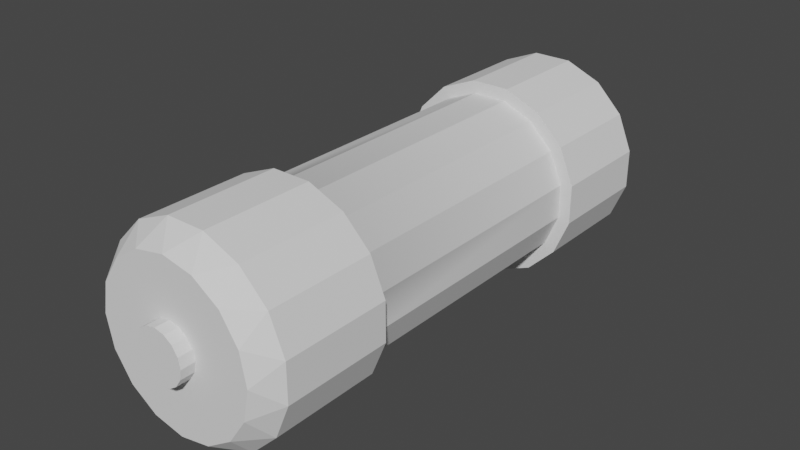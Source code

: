 # Source: battery.blend  (saved by Blender 2.82.7; exported with 4.5.12 LTS)
import bpy
from mathutils import Matrix  # noqa: F401  (used for matrix-valued properties, if any)

bpy.ops.wm.read_factory_settings(use_empty=True)
scene = bpy.context.scene
scene.name = 'Scene'

# ---- collections
col_collection = bpy.data.collections.new('Collection'); scene.collection.children.link(col_collection)

# ---- world
world_world = bpy.data.worlds.new('World'); scene.world = world_world
world_world.use_nodes = True; world_world.node_tree.nodes.clear()
_N = world_world.node_tree.nodes; _L = world_world.node_tree.links
n0 = _N.new('ShaderNodeOutputWorld'); n0.name = 'World Output'; n0.location = (300, 300)
n1 = _N.new('ShaderNodeBackground'); n1.name = 'Background'; n1.location = (10, 300)
n1.inputs[0].default_value = (0.05088, 0.05088, 0.05088, 1.0)
_L.new(n1.outputs[0], n0.inputs[0])
n0.is_active_output = True
world_world.color = (0.05088, 0.05088, 0.05088)
world_world.use_sun_shadow = False
world_world.sun_shadow_jitter_overblur = 0.0

# ---- meshes
me_001 = bpy.data.meshes.new('円柱.001')
me_001.from_pydata([(-7.078e-08, 0.8011, -1.0), (-0.1913, 0.9619, -0.9129), (0.1913, 0.9619, -0.9129), (-7.451e-08, 0.8011, 1.0), (0.1913, 0.9619, 0.9129), (-0.1913, 0.9619, 0.9129), (0.3066, 0.7401, -1.0), (0.1913, 0.9619, -0.9129), (0.5449, 0.8155, -0.9129), (0.3066, 0.7401, 1.0), (0.5449, 0.8155, 0.9129), (0.1913, 0.9619, 0.9129), (0.5665, 0.5665, -1.0), (0.5449, 0.8155, -0.9129), (0.8155, 0.5449, -0.9129), (0.5665, 0.5665, 1.0), (0.8155, 0.5449, 0.9129), (0.5449, 0.8155, 0.9129), (0.7401, 0.3066, -1.0), (0.8155, 0.5449, -0.9129), (0.9619, 0.1913, -0.9129), (0.7401, 0.3066, 1.0), (0.9619, 0.1913, 0.9129), (0.8155, 0.5449, 0.9129), (0.8011, -1.974e-07, -1.0), (0.9619, 0.1913, -0.9129), (0.9619, -0.1913, -0.9129), (0.8011, -1.974e-07, 1.0), (0.9619, -0.1913, 0.9129), (0.9619, 0.1913, 0.9129), (0.7401, -0.3066, -1.0), (0.9619, -0.1913, -0.9129), (0.8155, -0.5449, -0.9129), (0.7401, -0.3066, 1.0), (0.8155, -0.5449, 0.9129), (0.9619, -0.1913, 0.9129), (0.5665, -0.5665, -1.0), (0.8155, -0.5449, -0.9129), (0.5449, -0.8155, -0.9129), (0.5665, -0.5665, 1.0), (0.5449, -0.8155, 0.9129), (0.8155, -0.5449, 0.9129), (0.3066, -0.7401, -1.0), (0.5449, -0.8155, -0.9129), (0.1913, -0.9619, -0.9129), (0.3066, -0.7401, 1.0), (0.1913, -0.9619, 0.9129), (0.5449, -0.8155, 0.9129), (9.313e-08, -0.8011, -1.0), (0.1913, -0.9619, -0.9129), (-0.1913, -0.9619, -0.9129), (8.941e-08, -0.8011, 1.0), (-0.1913, -0.9619, 0.9129), (0.1913, -0.9619, 0.9129), (-0.3066, -0.7401, -1.0), (-0.1913, -0.9619, -0.9129), (-0.5449, -0.8155, -0.9129), (-0.3066, -0.7401, 1.0), (-0.5449, -0.8155, 0.9129), (-0.1913, -0.9619, 0.9129), (-0.5665, -0.5665, -1.0), (-0.5449, -0.8155, -0.9129), (-0.8155, -0.5449, -0.9129), (-0.5665, -0.5665, 1.0), (-0.8155, -0.5449, 0.9129), (-0.5449, -0.8155, 0.9129), (-0.7401, -0.3066, -1.0), (-0.8155, -0.5449, -0.9129), (-0.9619, -0.1913, -0.9129), (-0.7401, -0.3066, 1.0), (-0.9619, -0.1913, 0.9129), (-0.8155, -0.5449, 0.9129), (-0.8011, -1.49e-08, -1.0), (-0.9619, -0.1913, -0.9129), (-0.9619, 0.1913, -0.9129), (-0.8011, -1.49e-08, 1.0), (-0.9619, 0.1913, 0.9129), (-0.9619, -0.1913, 0.9129), (-0.7401, 0.3066, -1.0), (-0.9619, 0.1913, -0.9129), (-0.8155, 0.5449, -0.9129), (-0.7401, 0.3066, 1.0), (-0.8155, 0.5449, 0.9129), (-0.9619, 0.1913, 0.9129), (-0.5665, 0.5665, -1.0), (-0.8155, 0.5449, -0.9129), (-0.5449, 0.8155, -0.9129), (-0.5665, 0.5665, 1.0), (-0.5449, 0.8155, 0.9129), (-0.8155, 0.5449, 0.9129), (-0.3066, 0.7401, -1.0), (-0.5449, 0.8155, -0.9129), (-0.1913, 0.9619, -0.9129), (-0.3066, 0.7401, 1.0), (-0.1913, 0.9619, 0.9129), (-0.5449, 0.8155, 0.9129), (-0.1913, 0.9619, -0.5052), (-0.1913, 0.9619, 0.5052), (0.1913, 0.9619, 0.5052), (0.1913, 0.9619, -0.5052), (0.5449, 0.8155, 0.5052), (0.5449, 0.8155, -0.5052), (0.1913, 0.9619, -0.5052), (0.1913, 0.9619, 0.5052), (0.8155, 0.5449, 0.5052), (0.8155, 0.5449, -0.5052), (0.5449, 0.8155, -0.5052), (0.5449, 0.8155, 0.5052), (0.9619, 0.1913, 0.5052), (0.9619, 0.1913, -0.5052), (0.8155, 0.5449, -0.5052), (0.8155, 0.5449, 0.5052), (0.9619, -0.1913, 0.5052), (0.9619, -0.1913, -0.5052), (0.9619, 0.1913, -0.5052), (0.9619, 0.1913, 0.5052), (0.8155, -0.5449, 0.5052), (0.8155, -0.5449, -0.5052), (0.9619, -0.1913, -0.5052), (0.9619, -0.1913, 0.5052), (0.5449, -0.8155, 0.5052), (0.5449, -0.8155, -0.5052), (0.8155, -0.5449, -0.5052), (0.8155, -0.5449, 0.5052), (0.1913, -0.9619, 0.5052), (0.1913, -0.9619, -0.5052), (0.5449, -0.8155, -0.5052), (0.5449, -0.8155, 0.5052), (-0.1913, -0.9619, 0.5052), (-0.1913, -0.9619, -0.5052), (0.1913, -0.9619, -0.5052), (0.1913, -0.9619, 0.5052), (-0.5449, -0.8155, 0.5052), (-0.5449, -0.8155, -0.5052), (-0.1913, -0.9619, -0.5052), (-0.1913, -0.9619, 0.5052), (-0.8155, -0.5449, 0.5052), (-0.8155, -0.5449, -0.5052), (-0.5449, -0.8155, -0.5052), (-0.5449, -0.8155, 0.5052), (-0.9619, -0.1913, 0.5052), (-0.9619, -0.1913, -0.5052), (-0.8155, -0.5449, -0.5052), (-0.8155, -0.5449, 0.5052), (-0.9619, 0.1913, 0.5052), (-0.9619, 0.1913, -0.5052), (-0.9619, -0.1913, -0.5052), (-0.9619, -0.1913, 0.5052), (-0.8155, 0.5449, 0.5052), (-0.8155, 0.5449, -0.5052), (-0.9619, 0.1913, -0.5052), (-0.9619, 0.1913, 0.5052), (-0.5449, 0.8155, 0.5052), (-0.5449, 0.8155, -0.5052), (-0.8155, 0.5449, -0.5052), (-0.8155, 0.5449, 0.5052), (-0.1913, 0.9619, 0.5052), (-0.1913, 0.9619, -0.5052), (-0.5449, 0.8155, -0.5052), (-0.5449, 0.8155, 0.5052), (-0.08536, 0.7637, -0.5052), (-0.08536, 0.7637, 0.5052), (0.1474, 0.7415, 0.5052), (0.1474, 0.7415, -0.5052), (0.4201, 0.6285, 0.5052), (0.4201, 0.6285, -0.5052), (0.6364, 0.409, 0.5052), (0.6364, 0.409, -0.5052), (0.7415, 0.1471, 0.5052), (0.7415, 0.1471, -0.5052), (0.7417, -0.146, 0.5052), (0.7417, -0.146, -0.5052), (0.632, -0.415, 0.5052), (0.632, -0.415, -0.5052), (0.4103, -0.6354, 0.5052), (0.4103, -0.6354, -0.5052), (0.1425, -0.7425, 0.5052), (0.1425, -0.7425, -0.5052), (-0.1308, -0.7454, 0.5052), (-0.1308, -0.7454, -0.5052), (-0.4171, -0.6305, 0.5052), (-0.4171, -0.6305, -0.5052), (-0.6232, -0.4285, 0.5052), (-0.6232, -0.4285, -0.5052), (-0.7409, -0.1501, 0.5052), (-0.7409, -0.1501, -0.5052), (-0.7418, 0.1458, 0.5052), (-0.7418, 0.1458, -0.5052), (-0.6236, 0.4278, 0.5052), (-0.6236, 0.4278, -0.5052), (-0.4121, 0.6341, 0.5052), (-0.4121, 0.6341, -0.5052)], [], [(156, 94, 5, 97), (104, 16, 23, 111), (108, 22, 29, 115), (112, 28, 35, 119), (116, 34, 41, 123), (120, 40, 47, 127), (124, 46, 53, 131), (128, 52, 59, 135), (132, 58, 65, 139), (136, 64, 71, 143), (140, 70, 77, 147), (144, 76, 83, 151), (148, 82, 89, 155), (152, 88, 95, 159), (100, 10, 17, 107), (9, 3, 93, 87, 81, 75, 69, 63, 57, 51, 45, 39, 33, 27, 21, 15), (98, 4, 11, 103), (0, 1, 2), (3, 4, 5), (6, 7, 8), (9, 10, 11), (12, 13, 14), (15, 16, 17), (18, 19, 20), (21, 22, 23), (24, 25, 26), (27, 28, 29), (30, 31, 32), (33, 34, 35), (36, 37, 38), (39, 40, 41), (42, 43, 44), (45, 46, 47), (48, 49, 50), (51, 52, 53), (54, 55, 56), (57, 58, 59), (60, 61, 62), (63, 64, 65), (66, 67, 68), (69, 70, 71), (72, 73, 74), (75, 76, 77), (78, 79, 80), (81, 82, 83), (84, 85, 86), (87, 88, 89), (90, 91, 92), (93, 94, 95), (2, 7, 6, 0), (11, 4, 3, 9), (97, 5, 4, 98), (101, 8, 7, 102), (8, 13, 12, 6), (17, 10, 9, 15), (105, 14, 13, 106), (14, 19, 18, 12), (23, 16, 15, 21), (109, 20, 19, 110), (20, 25, 24, 18), (29, 22, 21, 27), (113, 26, 25, 114), (26, 31, 30, 24), (35, 28, 27, 33), (117, 32, 31, 118), (32, 37, 36, 30), (41, 34, 33, 39), (121, 38, 37, 122), (38, 43, 42, 36), (47, 40, 39, 45), (125, 44, 43, 126), (44, 49, 48, 42), (53, 46, 45, 51), (129, 50, 49, 130), (50, 55, 54, 48), (59, 52, 51, 57), (133, 56, 55, 134), (56, 61, 60, 54), (65, 58, 57, 63), (137, 62, 61, 138), (62, 67, 66, 60), (71, 64, 63, 69), (141, 68, 67, 142), (68, 73, 72, 66), (77, 70, 69, 75), (145, 74, 73, 146), (74, 79, 78, 72), (83, 76, 75, 81), (149, 80, 79, 150), (80, 85, 84, 78), (89, 82, 81, 87), (153, 86, 85, 154), (86, 91, 90, 84), (95, 88, 87, 93), (157, 92, 91, 158), (92, 1, 0, 90), (5, 94, 93, 3), (0, 6, 12, 18, 24, 30, 36, 42, 48, 54, 60, 66, 72, 78, 84, 90), (94, 156, 159, 95), (88, 152, 155, 89), (139, 136, 182, 180), (82, 148, 151, 83), (158, 153, 191), (76, 144, 147, 77), (96, 157, 160), (70, 140, 143, 71), (141, 142, 183, 185), (64, 136, 139, 65), (58, 132, 135, 59), (52, 128, 131, 53), (143, 140, 184, 182), (46, 124, 127, 47), (106, 101, 165), (40, 120, 123, 41), (110, 105, 167), (34, 116, 119, 35), (145, 146, 185, 187), (28, 112, 115, 29), (22, 108, 111, 23), (16, 104, 107, 17), (147, 144, 186, 184), (10, 100, 103, 11), (102, 99, 163), (1, 96, 99, 2), (114, 109, 169), (2, 99, 102, 7), (149, 150, 187, 189), (8, 101, 106, 13), (97, 98, 162, 161), (86, 153, 158, 91), (112, 119, 170), (80, 149, 154, 85), (151, 148, 188, 186), (74, 145, 150, 79), (99, 96, 160, 163), (68, 141, 146, 73), (118, 113, 171), (62, 137, 142, 67), (153, 154, 189, 191), (56, 133, 138, 61), (101, 102, 163, 165), (50, 129, 134, 55), (116, 123, 172), (44, 125, 130, 49), (155, 152, 190, 188), (38, 121, 126, 43), (103, 100, 164, 162), (32, 117, 122, 37), (122, 117, 173), (26, 113, 118, 31), (157, 158, 191, 160), (20, 109, 114, 25), (105, 106, 165, 167), (14, 105, 110, 19), (120, 127, 174), (92, 157, 96, 1), (159, 156, 161, 190), (152, 159, 190), (137, 138, 181, 183), (154, 149, 189), (135, 132, 180, 178), (148, 155, 188), (133, 134, 179, 181), (150, 145, 187), (131, 128, 178, 176), (144, 151, 186), (129, 130, 177, 179), (146, 141, 185), (127, 124, 176, 174), (140, 147, 184), (125, 126, 175, 177), (142, 137, 183), (123, 120, 174, 172), (136, 143, 182), (121, 122, 173, 175), (138, 133, 181), (119, 116, 172, 170), (132, 139, 180), (117, 118, 171, 173), (134, 129, 179), (115, 112, 170, 168), (128, 135, 178), (113, 114, 169, 171), (130, 125, 177), (111, 108, 168, 166), (124, 131, 176), (109, 110, 167, 169), (126, 121, 175), (107, 104, 166, 164)])
_uv = me_001.uv_layers.new(name='UVマップ')
_uv.uv.foreach_set('vector', [0.03125, 0.8171, 0.03125, 0.9512, 0.03125, 0.9512, 0.03125, 0.8171, 0.8438, 0.8171, 0.8438, 0.9512, 0.8437, 0.9512, 0.8437, 0.8171, 0.7812, 0.8171, 0.7813, 0.9512, 0.7812, 0.9512, 0.7812, 0.8171, 0.7188, 0.8171, 0.7188, 0.9512, 0.7187, 0.9512, 0.7187, 0.8171, 0.6562, 0.8171, 0.6562, 0.9512, 0.6562, 0.9512, 0.6562, 0.8171, 0.5938, 0.8171, 0.5938, 0.9512, 0.5938, 0.9512, 0.5938, 0.8171, 0.5312, 0.8171, 0.5313, 0.9512, 0.5312, 0.9512, 0.5312, 0.8171, 0.4688, 0.8171, 0.4688, 0.9512, 0.4687, 0.9512, 0.4688, 0.8171, 0.4062, 0.8171, 0.4063, 0.9512, 0.4062, 0.9512, 0.4062, 0.8171, 0.3438, 0.8171, 0.3438, 0.9512, 0.3437, 0.9512, 0.3437, 0.8171, 0.2813, 0.8171, 0.2813, 0.9512, 0.2812, 0.9512, 0.2812, 0.8171, 0.2188, 0.8171, 0.2188, 0.9512, 0.2187, 0.9512, 0.2187, 0.8171, 0.1563, 0.8171, 0.1563, 0.9512, 0.1562, 0.9512, 0.1562, 0.8171, 0.09375, 0.8171, 0.09375, 0.9512, 0.09375, 0.9512, 0.09375, 0.8171, 0.9062, 0.8171, 0.9063, 0.9512, 0.9062, 0.9512, 0.9062, 0.8171, 0.3236, 0.4276, 0.25, 0.4423, 0.1764, 0.4276, 0.1141, 0.3859, 0.07237, 0.3236, 0.05774, 0.25, 0.07237, 0.1764, 0.1141, 0.1141, 0.1764, 0.07237, 0.25, 0.05774, 0.3236, 0.07237, 0.3859, 0.1141, 0.4276, 0.1764, 0.4423, 0.25, 0.4276, 0.3236, 0.3859, 0.3859, 0.9688, 0.8171, 0.9688, 0.9512, 0.9687, 0.9512, 0.9688, 0.8171, 0.75, 0.4423, 0.7041, 0.4809, 0.7959, 0.4809, 0.25, 0.4423, 0.2959, 0.4809, 0.2041, 0.4809, 0.8236, 0.4276, 0.7959, 0.4809, 0.8808, 0.4457, 0.3236, 0.4276, 0.3808, 0.4457, 0.2959, 0.4809, 0.8859, 0.3859, 0.8808, 0.4457, 0.9457, 0.3808, 0.3859, 0.3859, 0.4457, 0.3808, 0.3808, 0.4457, 0.9276, 0.3236, 0.9457, 0.3808, 0.9809, 0.2959, 0.4276, 0.3236, 0.4809, 0.2959, 0.4457, 0.3808, 0.9423, 0.25, 0.9809, 0.2959, 0.9809, 0.2041, 0.4423, 0.25, 0.4809, 0.2041, 0.4809, 0.2959, 0.9276, 0.1764, 0.9809, 0.2041, 0.9457, 0.1192, 0.4276, 0.1764, 0.4457, 0.1192, 0.4809, 0.2041, 0.8859, 0.1141, 0.9457, 0.1192, 0.8808, 0.05428, 0.3859, 0.1141, 0.3808, 0.05428, 0.4457, 0.1192, 0.8236, 0.07237, 0.8808, 0.05428, 0.7959, 0.01913, 0.3236, 0.07237, 0.2959, 0.01913, 0.3808, 0.05428, 0.75, 0.05774, 0.7959, 0.01913, 0.7041, 0.01913, 0.25, 0.05774, 0.2041, 0.01913, 0.2959, 0.01913, 0.6764, 0.07237, 0.7041, 0.01913, 0.6192, 0.05428, 0.1764, 0.07237, 0.1192, 0.05428, 0.2041, 0.01913, 0.6141, 0.1141, 0.6192, 0.05428, 0.5543, 0.1192, 0.1141, 0.1141, 0.05428, 0.1192, 0.1192, 0.05428, 0.5724, 0.1764, 0.5543, 0.1192, 0.5191, 0.2041, 0.07237, 0.1764, 0.01913, 0.2041, 0.05428, 0.1192, 0.5577, 0.25, 0.5191, 0.2041, 0.5191, 0.2959, 0.05774, 0.25, 0.01913, 0.2959, 0.01913, 0.2041, 0.5724, 0.3236, 0.5191, 0.2959, 0.5543, 0.3808, 0.07237, 0.3236, 0.05428, 0.3808, 0.01913, 0.2959, 0.6141, 0.3859, 0.5543, 0.3808, 0.6192, 0.4457, 0.1141, 0.3859, 0.1192, 0.4457, 0.05428, 0.3808, 0.6764, 0.4276, 0.6192, 0.4457, 0.7041, 0.4809, 0.1764, 0.4276, 0.2041, 0.4809, 0.1192, 0.4457, 0.9688, 0.5488, 0.9688, 0.5488, 0.9437, 0.5, 0.9938, 0.5, 0.9687, 0.9512, 0.9688, 0.9512, 0.9938, 1.0, 0.9437, 1.0, 0.03125, 0.8171, 0.03125, 0.9512, 0.0, 0.9512, 0.0, 0.8171, 0.9062, 0.6829, 0.9062, 0.5488, 0.9688, 0.5488, 0.9687, 0.6829, 0.9062, 0.5488, 0.9062, 0.5488, 0.8812, 0.5, 0.9313, 0.5, 0.9062, 0.9512, 0.9063, 0.9512, 0.9313, 1.0, 0.8812, 1.0, 0.8438, 0.6829, 0.8438, 0.5488, 0.9062, 0.5488, 0.9062, 0.6829, 0.8438, 0.5488, 0.8437, 0.5488, 0.8187, 0.5, 0.8688, 0.5, 0.8437, 0.9512, 0.8438, 0.9512, 0.8688, 1.0, 0.8187, 1.0, 0.7812, 0.6829, 0.7813, 0.5488, 0.8437, 0.5488, 0.8437, 0.6829, 0.7813, 0.5488, 0.7812, 0.5488, 0.7562, 0.5, 0.8063, 0.5, 0.7812, 0.9512, 0.7813, 0.9512, 0.8063, 1.0, 0.7562, 1.0, 0.7188, 0.6829, 0.7188, 0.5488, 0.7812, 0.5488, 0.7812, 0.6829, 0.7188, 0.5488, 0.7187, 0.5488, 0.6937, 0.5, 0.7438, 0.5, 0.7187, 0.9512, 0.7188, 0.9512, 0.7438, 1.0, 0.6937, 1.0, 0.6562, 0.6829, 0.6563, 0.5488, 0.7187, 0.5488, 0.7187, 0.6829, 0.6563, 0.5488, 0.6562, 0.5488, 0.6312, 0.5, 0.6813, 0.5, 0.6562, 0.9512, 0.6562, 0.9512, 0.6813, 1.0, 0.6312, 1.0, 0.5938, 0.6829, 0.5938, 0.5488, 0.6562, 0.5488, 0.6562, 0.6829, 0.5938, 0.5488, 0.5938, 0.5488, 0.5687, 0.5, 0.6188, 0.5, 0.5938, 0.9512, 0.5938, 0.9512, 0.6188, 1.0, 0.5687, 1.0, 0.5312, 0.6829, 0.5312, 0.5488, 0.5938, 0.5488, 0.5938, 0.6829, 0.5312, 0.5488, 0.5312, 0.5488, 0.5062, 0.5, 0.5563, 0.5, 0.5312, 0.9512, 0.5313, 0.9512, 0.5563, 1.0, 0.5062, 1.0, 0.4688, 0.6829, 0.4688, 0.5488, 0.5312, 0.5488, 0.5312, 0.6829, 0.4688, 0.5488, 0.4687, 0.5488, 0.4437, 0.5, 0.4938, 0.5, 0.4687, 0.9512, 0.4688, 0.9512, 0.4938, 1.0, 0.4437, 1.0, 0.4062, 0.6829, 0.4063, 0.5488, 0.4687, 0.5488, 0.4687, 0.6829, 0.4063, 0.5488, 0.4062, 0.5488, 0.3812, 0.5, 0.4313, 0.5, 0.4062, 0.9512, 0.4063, 0.9512, 0.4313, 1.0, 0.3812, 1.0, 0.3438, 0.6829, 0.3438, 0.5488, 0.4062, 0.5488, 0.4062, 0.6829, 0.3438, 0.5488, 0.3437, 0.5488, 0.3187, 0.5, 0.3688, 0.5, 0.3437, 0.9512, 0.3438, 0.9512, 0.3688, 1.0, 0.3187, 1.0, 0.2813, 0.6829, 0.2813, 0.5488, 0.3437, 0.5488, 0.3437, 0.6829, 0.2813, 0.5488, 0.2812, 0.5488, 0.2562, 0.5, 0.3063, 0.5, 0.2812, 0.9512, 0.2813, 0.9512, 0.3063, 1.0, 0.2562, 1.0, 0.2188, 0.6829, 0.2188, 0.5488, 0.2812, 0.5488, 0.2812, 0.6829, 0.2188, 0.5488, 0.2187, 0.5488, 0.1937, 0.5, 0.2438, 0.5, 0.2187, 0.9512, 0.2188, 0.9512, 0.2438, 1.0, 0.1937, 1.0, 0.1563, 0.6829, 0.1563, 0.5488, 0.2187, 0.5488, 0.2187, 0.6829, 0.1563, 0.5488, 0.1562, 0.5488, 0.1312, 0.5, 0.1813, 0.5, 0.1562, 0.9512, 0.1563, 0.9512, 0.1813, 1.0, 0.1312, 1.0, 0.09375, 0.6829, 0.09375, 0.5488, 0.1562, 0.5488, 0.1562, 0.6829, 0.09375, 0.5488, 0.09375, 0.5488, 0.06872, 0.5, 0.1188, 0.5, 0.09375, 0.9512, 0.09375, 0.9512, 0.1188, 1.0, 0.06872, 1.0, 0.03125, 0.6829, 0.03125, 0.5488, 0.09375, 0.5488, 0.09375, 0.6829, 0.03125, 0.5488, 0.03125, 0.5488, 0.006216, 0.5, 0.05628, 0.5, 0.03125, 0.9512, 0.03125, 0.9512, 0.05628, 1.0, 0.006216, 1.0, 0.75, 0.4423, 0.8236, 0.4276, 0.8859, 0.3859, 0.9276, 0.3236, 0.9423, 0.25, 0.9276, 0.1764, 0.8859, 0.1141, 0.8236, 0.07237, 0.75, 0.05774, 0.6764, 0.07237, 0.6141, 0.1141, 0.5724, 0.1764, 0.5577, 0.25, 0.5724, 0.3236, 0.6141, 0.3859, 0.6764, 0.4276, 0.03125, 0.9512, 0.03125, 0.8171, 0.09375, 0.8171, 0.09375, 0.9512, 0.09375, 0.9512, 0.09375, 0.8171, 0.1562, 0.8171, 0.1562, 0.9512, 0.4062, 0.8171, 0.3438, 0.8171, 0.3438, 0.8171, 0.4062, 0.8171, 0.1563, 0.9512, 0.1563, 0.8171, 0.2187, 0.8171, 0.2187, 0.9512, 0.09375, 0.6829, 0.09375, 0.6829, 0.09375, 0.6829, 0.2188, 0.9512, 0.2188, 0.8171, 0.2812, 0.8171, 0.2812, 0.9512, 0.03125, 0.6829, 0.03125, 0.6829, 0.03125, 0.6829, 0.2813, 0.9512, 0.2813, 0.8171, 0.3437, 0.8171, 0.3437, 0.9512, 0.2813, 0.6829, 0.3437, 0.6829, 0.3437, 0.6829, 0.2813, 0.6829, 0.3438, 0.9512, 0.3438, 0.8171, 0.4062, 0.8171, 0.4062, 0.9512, 0.4063, 0.9512, 0.4062, 0.8171, 0.4688, 0.8171, 0.4687, 0.9512, 0.4688, 0.9512, 0.4688, 0.8171, 0.5312, 0.8171, 0.5312, 0.9512, 0.3437, 0.8171, 0.2813, 0.8171, 0.2813, 0.8171, 0.3437, 0.8171, 0.5313, 0.9512, 0.5312, 0.8171, 0.5938, 0.8171, 0.5938, 0.9512, 0.9062, 0.6829, 0.9062, 0.6829, 0.9062, 0.6829, 0.5938, 0.9512, 0.5938, 0.8171, 0.6562, 0.8171, 0.6562, 0.9512, 0.8437, 0.6829, 0.8438, 0.6829, 0.8437, 0.6829, 0.6562, 0.9512, 0.6562, 0.8171, 0.7187, 0.8171, 0.7187, 0.9512, 0.2188, 0.6829, 0.2812, 0.6829, 0.2812, 0.6829, 0.2188, 0.6829, 0.7188, 0.9512, 0.7188, 0.8171, 0.7812, 0.8171, 0.7812, 0.9512, 0.7813, 0.9512, 0.7812, 0.8171, 0.8437, 0.8171, 0.8437, 0.9512, 0.8438, 0.9512, 0.8438, 0.8171, 0.9062, 0.8171, 0.9062, 0.9512, 0.2812, 0.8171, 0.2188, 0.8171, 0.2188, 0.8171, 0.2812, 0.8171, 0.9063, 0.9512, 0.9062, 0.8171, 0.9688, 0.8171, 0.9687, 0.9512, 0.9687, 0.6829, 0.9688, 0.6829, 0.9687, 0.6829, 0.03125, 0.5488, 0.03125, 0.6829, 0.0, 0.6829, 0.0, 0.5488, 0.7812, 0.6829, 0.7812, 0.6829, 0.7812, 0.6829, 0.9688, 0.5488, 0.9688, 0.6829, 0.9687, 0.6829, 0.9688, 0.5488, 0.1563, 0.6829, 0.2187, 0.6829, 0.2187, 0.6829, 0.1563, 0.6829, 0.9062, 0.5488, 0.9062, 0.6829, 0.9062, 0.6829, 0.9062, 0.5488, 0.03125, 0.8171, 0.0, 0.8171, 0.0, 0.8171, 0.03125, 0.8171, 0.09375, 0.5488, 0.09375, 0.6829, 0.09375, 0.6829, 0.09375, 0.5488, 0.7188, 0.8171, 0.7187, 0.8171, 0.7188, 0.8171, 0.1563, 0.5488, 0.1563, 0.6829, 0.1562, 0.6829, 0.1562, 0.5488, 0.2187, 0.8171, 0.1563, 0.8171, 0.1563, 0.8171, 0.2187, 0.8171, 0.2188, 0.5488, 0.2188, 0.6829, 0.2187, 0.6829, 0.2187, 0.5488, 0.0, 0.6829, 0.03125, 0.6829, 0.03125, 0.6829, 0.0, 0.6829, 0.2813, 0.5488, 0.2813, 0.6829, 0.2812, 0.6829, 0.2812, 0.5488, 0.7187, 0.6829, 0.7188, 0.6829, 0.7187, 0.6829, 0.3438, 0.5488, 0.3438, 0.6829, 0.3437, 0.6829, 0.3437, 0.5488, 0.09375, 0.6829, 0.1562, 0.6829, 0.1562, 0.6829, 0.09375, 0.6829, 0.4063, 0.5488, 0.4062, 0.6829, 0.4062, 0.6829, 0.4062, 0.5488, 0.9062, 0.6829, 0.9687, 0.6829, 0.9687, 0.6829, 0.9062, 0.6829, 0.4688, 0.5488, 0.4688, 0.6829, 0.4687, 0.6829, 0.4687, 0.5488, 0.6562, 0.8171, 0.6562, 0.8171, 0.6562, 0.8171, 0.5312, 0.5488, 0.5312, 0.6829, 0.5312, 0.6829, 0.5312, 0.5488, 0.1562, 0.8171, 0.09375, 0.8171, 0.09375, 0.8171, 0.1562, 0.8171, 0.5938, 0.5488, 0.5938, 0.6829, 0.5938, 0.6829, 0.5938, 0.5488, 0.9688, 0.8171, 0.9062, 0.8171, 0.9062, 0.8171, 0.9688, 0.8171, 0.6563, 0.5488, 0.6562, 0.6829, 0.6562, 0.6829, 0.6562, 0.5488, 0.6562, 0.6829, 0.6562, 0.6829, 0.6562, 0.6829, 0.7188, 0.5488, 0.7188, 0.6829, 0.7187, 0.6829, 0.7187, 0.5488, 0.03125, 0.6829, 0.09375, 0.6829, 0.09375, 0.6829, 0.03125, 0.6829, 0.7813, 0.5488, 0.7812, 0.6829, 0.7812, 0.6829, 0.7812, 0.5488, 0.8438, 0.6829, 0.9062, 0.6829, 0.9062, 0.6829, 0.8438, 0.6829, 0.8438, 0.5488, 0.8438, 0.6829, 0.8437, 0.6829, 0.8437, 0.5488, 0.5938, 0.8171, 0.5938, 0.8171, 0.5938, 0.8171, 0.03125, 0.5488, 0.03125, 0.6829, 0.03125, 0.6829, 0.03125, 0.5488, 0.09375, 0.8171, 0.03125, 0.8171, 0.03125, 0.8171, 0.09375, 0.8171, 0.09375, 0.8171, 0.09375, 0.8171, 0.09375, 0.8171, 0.3438, 0.6829, 0.4062, 0.6829, 0.4062, 0.6829, 0.3438, 0.6829, 0.1562, 0.6829, 0.1563, 0.6829, 0.1562, 0.6829, 0.4688, 0.8171, 0.4062, 0.8171, 0.4062, 0.8171, 0.4688, 0.8171, 0.1563, 0.8171, 0.1562, 0.8171, 0.1563, 0.8171, 0.4062, 0.6829, 0.4687, 0.6829, 0.4687, 0.6829, 0.4062, 0.6829, 0.2187, 0.6829, 0.2188, 0.6829, 0.2187, 0.6829, 0.5312, 0.8171, 0.4688, 0.8171, 0.4688, 0.8171, 0.5312, 0.8171, 0.2188, 0.8171, 0.2187, 0.8171, 0.2188, 0.8171, 0.4688, 0.6829, 0.5312, 0.6829, 0.5312, 0.6829, 0.4688, 0.6829, 0.2812, 0.6829, 0.2813, 0.6829, 0.2812, 0.6829, 0.5938, 0.8171, 0.5312, 0.8171, 0.5312, 0.8171, 0.5938, 0.8171, 0.2813, 0.8171, 0.2812, 0.8171, 0.2813, 0.8171, 0.5312, 0.6829, 0.5938, 0.6829, 0.5938, 0.6829, 0.5312, 0.6829, 0.3437, 0.6829, 0.3438, 0.6829, 0.3437, 0.6829, 0.6562, 0.8171, 0.5938, 0.8171, 0.5938, 0.8171, 0.6562, 0.8171, 0.3438, 0.8171, 0.3437, 0.8171, 0.3438, 0.8171, 0.5938, 0.6829, 0.6562, 0.6829, 0.6562, 0.6829, 0.5938, 0.6829, 0.4062, 0.6829, 0.4062, 0.6829, 0.4062, 0.6829, 0.7187, 0.8171, 0.6562, 0.8171, 0.6562, 0.8171, 0.7187, 0.8171, 0.4062, 0.8171, 0.4062, 0.8171, 0.4062, 0.8171, 0.6562, 0.6829, 0.7187, 0.6829, 0.7187, 0.6829, 0.6562, 0.6829, 0.4687, 0.6829, 0.4688, 0.6829, 0.4687, 0.6829, 0.7812, 0.8171, 0.7188, 0.8171, 0.7188, 0.8171, 0.7812, 0.8171, 0.4688, 0.8171, 0.4688, 0.8171, 0.4688, 0.8171, 0.7188, 0.6829, 0.7812, 0.6829, 0.7812, 0.6829, 0.7188, 0.6829, 0.5312, 0.6829, 0.5312, 0.6829, 0.5312, 0.6829, 0.8437, 0.8171, 0.7812, 0.8171, 0.7812, 0.8171, 0.8437, 0.8171, 0.5312, 0.8171, 0.5312, 0.8171, 0.5312, 0.8171, 0.7812, 0.6829, 0.8437, 0.6829, 0.8437, 0.6829, 0.7812, 0.6829, 0.5938, 0.6829, 0.5938, 0.6829, 0.5938, 0.6829, 0.9062, 0.8171, 0.8438, 0.8171, 0.8438, 0.8171, 0.9062, 0.8171])
me_001.use_remesh_fix_poles = True
me_001.use_remesh_preserve_attributes = False
me_001.use_mirror_vertex_groups = False
me_001.update()
me_002 = bpy.data.meshes.new('円柱.002')
me_002.from_pydata([(-0.08536, 0.7637, -0.6337), (-0.08536, 0.7637, 0.6337), (0.1474, 0.7415, 0.6337), (0.1474, 0.7415, -0.6337), (0.4201, 0.6285, 0.6337), (0.4201, 0.6285, -0.6337), (0.6364, 0.409, 0.6337), (0.6364, 0.409, -0.6337), (0.7415, 0.1471, 0.6337), (0.7415, 0.1471, -0.6337), (0.7417, -0.146, 0.6337), (0.7417, -0.146, -0.6337), (0.632, -0.415, 0.6337), (0.632, -0.415, -0.6337), (0.4103, -0.6354, 0.6337), (0.4103, -0.6354, -0.6337), (0.1425, -0.7425, 0.6337), (0.1425, -0.7425, -0.6337), (-0.1308, -0.7454, 0.6337), (-0.1308, -0.7454, -0.6337), (-0.4171, -0.6305, 0.6337), (-0.4171, -0.6305, -0.6337), (-0.6232, -0.4285, 0.6337), (-0.6232, -0.4285, -0.6337), (-0.7409, -0.1501, 0.6337), (-0.7409, -0.1501, -0.6337), (-0.7418, 0.1458, 0.6337), (-0.7418, 0.1458, -0.6337), (-0.6236, 0.4278, 0.6337), (-0.6236, 0.4278, -0.6337), (-0.4121, 0.6341, 0.6337), (-0.4121, 0.6341, -0.6337)], [], [(1, 0, 31, 30), (30, 31, 29, 28), (28, 29, 27, 26), (26, 27, 25, 24), (24, 25, 23, 22), (22, 23, 21, 20), (20, 21, 19, 18), (18, 19, 17, 16), (16, 17, 15, 14), (14, 15, 13, 12), (12, 13, 11, 10), (10, 11, 9, 8), (8, 9, 7, 6), (6, 7, 5, 4), (4, 5, 3, 2), (0, 1, 2, 3)])
me_002.polygons.foreach_set('use_smooth', [True] * 16)
_uv = me_002.uv_layers.new(name='UVマップ')
_uv.uv.foreach_set('vector', [0.03125, 0.8171, 0.03125, 0.6829, 0.09375, 0.6829, 0.09375, 0.8171, 0.09375, 0.8171, 0.09375, 0.6829, 0.1562, 0.6829, 0.1562, 0.8171, 0.1563, 0.8171, 0.1563, 0.6829, 0.2187, 0.6829, 0.2187, 0.8171, 0.2188, 0.8171, 0.2188, 0.6829, 0.2812, 0.6829, 0.2812, 0.8171, 0.2813, 0.8171, 0.2813, 0.6829, 0.3437, 0.6829, 0.3437, 0.8171, 0.3438, 0.8171, 0.3438, 0.6829, 0.4062, 0.6829, 0.4062, 0.8171, 0.4062, 0.8171, 0.4062, 0.6829, 0.4687, 0.6829, 0.4688, 0.8171, 0.4688, 0.8171, 0.4688, 0.6829, 0.5312, 0.6829, 0.5312, 0.8171, 0.5312, 0.8171, 0.5312, 0.6829, 0.5938, 0.6829, 0.5938, 0.8171, 0.5938, 0.8171, 0.5938, 0.6829, 0.6562, 0.6829, 0.6562, 0.8171, 0.6562, 0.8171, 0.6562, 0.6829, 0.7187, 0.6829, 0.7187, 0.8171, 0.7188, 0.8171, 0.7188, 0.6829, 0.7812, 0.6829, 0.7812, 0.8171, 0.7812, 0.8171, 0.7812, 0.6829, 0.8437, 0.6829, 0.8437, 0.8171, 0.8438, 0.8171, 0.8438, 0.6829, 0.9062, 0.6829, 0.9062, 0.8171, 0.9062, 0.8171, 0.9062, 0.6829, 0.9687, 0.6829, 0.9688, 0.8171, 0.03125, 0.6829, 0.03125, 0.8171, 0.0, 0.8171, 0.0, 0.6829])
me_002.use_remesh_fix_poles = True
me_002.use_remesh_preserve_attributes = False
me_002.use_mirror_vertex_groups = False
me_002.update()
me_004 = bpy.data.meshes.new('円柱.004')
me_004.from_pydata([(0.0, 1.0, -1.0), (0.0, 1.0, 1.0), (0.3827, 0.9239, -1.0), (0.3827, 0.9239, 1.0), (0.7071, 0.7071, -1.0), (0.7071, 0.7071, 1.0), (0.9239, 0.3827, -1.0), (0.9239, 0.3827, 1.0), (1.0, -4.371e-08, -1.0), (1.0, -4.371e-08, 1.0), (0.9239, -0.3827, -1.0), (0.9239, -0.3827, 1.0), (0.7071, -0.7071, -1.0), (0.7071, -0.7071, 1.0), (0.3827, -0.9239, -1.0), (0.3827, -0.9239, 1.0), (1.51e-07, -1.0, -1.0), (1.51e-07, -1.0, 1.0), (-0.3827, -0.9239, -1.0), (-0.3827, -0.9239, 1.0), (-0.7071, -0.7071, -1.0), (-0.7071, -0.7071, 1.0), (-0.9239, -0.3827, -1.0), (-0.9239, -0.3827, 1.0), (-1.0, 1.192e-08, -1.0), (-1.0, 1.192e-08, 1.0), (-0.9239, 0.3827, -1.0), (-0.9239, 0.3827, 1.0), (-0.7071, 0.7071, -1.0), (-0.7071, 0.7071, 1.0), (-0.3827, 0.9239, -1.0), (-0.3827, 0.9239, 1.0), (0.0, -1.0, -55.06), (0.0, -1.0, -57.06), (0.3827, -0.9239, -55.06), (0.3827, -0.9239, -57.06), (0.7071, -0.7071, -55.06), (0.7071, -0.7071, -57.06), (0.9239, -0.3827, -55.06), (0.9239, -0.3827, -57.06), (1.0, -1.518e-06, -55.06), (1.0, -1.542e-06, -57.06), (0.9239, 0.3827, -55.06), (0.9239, 0.3827, -57.06), (0.7071, 0.7071, -55.06), (0.7071, 0.7071, -57.06), (0.3827, 0.9239, -55.06), (0.3827, 0.9239, -57.06), (1.51e-07, 1.0, -55.06), (1.51e-07, 1.0, -57.06), (-0.3827, 0.9239, -55.06), (-0.3827, 0.9239, -57.06), (-0.7071, 0.7071, -55.06), (-0.7071, 0.7071, -57.06), (-0.9239, 0.3827, -55.06), (-0.9239, 0.3827, -57.06), (-1.0, -1.574e-06, -55.06), (-1.0, -1.597e-06, -57.06), (-0.9239, -0.3827, -55.06), (-0.9239, -0.3827, -57.06), (-0.7071, -0.7071, -55.06), (-0.7071, -0.7071, -57.06), (-0.3827, -0.9239, -55.06), (-0.3827, -0.9239, -57.06)], [], [(0, 1, 3, 2), (2, 3, 5, 4), (4, 5, 7, 6), (6, 7, 9, 8), (8, 9, 11, 10), (10, 11, 13, 12), (12, 13, 15, 14), (14, 15, 17, 16), (16, 17, 19, 18), (18, 19, 21, 20), (20, 21, 23, 22), (22, 23, 25, 24), (24, 25, 27, 26), (26, 27, 29, 28), (3, 1, 31, 29, 27, 25, 23, 21, 19, 17, 15, 13, 11, 9, 7, 5), (28, 29, 31, 30), (30, 31, 1, 0), (32, 33, 35, 34), (34, 35, 37, 36), (36, 37, 39, 38), (38, 39, 41, 40), (40, 41, 43, 42), (42, 43, 45, 44), (44, 45, 47, 46), (46, 47, 49, 48), (48, 49, 51, 50), (50, 51, 53, 52), (52, 53, 55, 54), (54, 55, 57, 56), (56, 57, 59, 58), (58, 59, 61, 60), (35, 33, 63, 61, 59, 57, 55, 53, 51, 49, 47, 45, 43, 41, 39, 37), (60, 61, 63, 62), (62, 63, 33, 32)])
_uv = me_004.uv_layers.new(name='UVマップ')
_uv.uv.foreach_set('vector', [1.0, 0.5, 1.0, 1.0, 0.9375, 1.0, 0.9375, 0.5, 0.9375, 0.5, 0.9375, 1.0, 0.875, 1.0, 0.875, 0.5, 0.875, 0.5, 0.875, 1.0, 0.8125, 1.0, 0.8125, 0.5, 0.8125, 0.5, 0.8125, 1.0, 0.75, 1.0, 0.75, 0.5, 0.75, 0.5, 0.75, 1.0, 0.6875, 1.0, 0.6875, 0.5, 0.6875, 0.5, 0.6875, 1.0, 0.625, 1.0, 0.625, 0.5, 0.625, 0.5, 0.625, 1.0, 0.5625, 1.0, 0.5625, 0.5, 0.5625, 0.5, 0.5625, 1.0, 0.5, 1.0, 0.5, 0.5, 0.5, 0.5, 0.5, 1.0, 0.4375, 1.0, 0.4375, 0.5, 0.4375, 0.5, 0.4375, 1.0, 0.375, 1.0, 0.375, 0.5, 0.375, 0.5, 0.375, 1.0, 0.3125, 1.0, 0.3125, 0.5, 0.3125, 0.5, 0.3125, 1.0, 0.25, 1.0, 0.25, 0.5, 0.25, 0.5, 0.25, 1.0, 0.1875, 1.0, 0.1875, 0.5, 0.1875, 0.5, 0.1875, 1.0, 0.125, 1.0, 0.125, 0.5, 0.3418, 0.4717, 0.25, 0.49, 0.1582, 0.4717, 0.08029, 0.4197, 0.02827, 0.3418, 0.01, 0.25, 0.02827, 0.1582, 0.08029, 0.08029, 0.1582, 0.02827, 0.25, 0.01, 0.3418, 0.02827, 0.4197, 0.08029, 0.4717, 0.1582, 0.49, 0.25, 0.4717, 0.3418, 0.4197, 0.4197, 0.125, 0.5, 0.125, 1.0, 0.0625, 1.0, 0.0625, 0.5, 0.0625, 0.5, 0.0625, 1.0, 0.0, 1.0, 0.0, 0.5, 1.0, 0.5, 1.0, 1.0, 0.9375, 1.0, 0.9375, 0.5, 0.9375, 0.5, 0.9375, 1.0, 0.875, 1.0, 0.875, 0.5, 0.875, 0.5, 0.875, 1.0, 0.8125, 1.0, 0.8125, 0.5, 0.8125, 0.5, 0.8125, 1.0, 0.75, 1.0, 0.75, 0.5, 0.75, 0.5, 0.75, 1.0, 0.6875, 1.0, 0.6875, 0.5, 0.6875, 0.5, 0.6875, 1.0, 0.625, 1.0, 0.625, 0.5, 0.625, 0.5, 0.625, 1.0, 0.5625, 1.0, 0.5625, 0.5, 0.5625, 0.5, 0.5625, 1.0, 0.5, 1.0, 0.5, 0.5, 0.5, 0.5, 0.5, 1.0, 0.4375, 1.0, 0.4375, 0.5, 0.4375, 0.5, 0.4375, 1.0, 0.375, 1.0, 0.375, 0.5, 0.375, 0.5, 0.375, 1.0, 0.3125, 1.0, 0.3125, 0.5, 0.3125, 0.5, 0.3125, 1.0, 0.25, 1.0, 0.25, 0.5, 0.25, 0.5, 0.25, 1.0, 0.1875, 1.0, 0.1875, 0.5, 0.1875, 0.5, 0.1875, 1.0, 0.125, 1.0, 0.125, 0.5, 0.3418, 0.4717, 0.25, 0.49, 0.1582, 0.4717, 0.08029, 0.4197, 0.02827, 0.3418, 0.01, 0.25, 0.02827, 0.1582, 0.08029, 0.08029, 0.1582, 0.02827, 0.25, 0.01, 0.3418, 0.02827, 0.4197, 0.08029, 0.4717, 0.1582, 0.49, 0.25, 0.4717, 0.3418, 0.4197, 0.4197, 0.125, 0.5, 0.125, 1.0, 0.0625, 1.0, 0.0625, 0.5, 0.0625, 0.5, 0.0625, 1.0, 0.0, 1.0, 0.0, 0.5])
me_004.use_remesh_fix_poles = True
me_004.use_remesh_preserve_attributes = False
me_004.use_mirror_vertex_groups = False
me_004.update()
me_005 = bpy.data.meshes.new('円柱.005')
me_005.from_pydata([(-0.1913, 0.9619, -0.5052), (-0.1913, 0.9619, 0.5052), (0.1913, 0.9619, 0.5052), (0.1913, 0.9619, -0.5052), (0.5449, 0.8155, 0.5052), (0.5449, 0.8155, -0.5052), (0.1913, 0.9619, -0.5052), (0.1913, 0.9619, 0.5052), (0.8155, 0.5449, 0.5052), (0.8155, 0.5449, -0.5052), (0.5449, 0.8155, -0.5052), (0.5449, 0.8155, 0.5052), (0.9619, 0.1913, 0.5052), (0.9619, 0.1913, -0.5052), (0.8155, 0.5449, -0.5052), (0.8155, 0.5449, 0.5052), (0.9619, -0.1913, 0.5052), (0.9619, -0.1913, -0.5052), (0.9619, 0.1913, -0.5052), (0.9619, 0.1913, 0.5052), (0.8155, -0.5449, 0.5052), (0.8155, -0.5449, -0.5052), (0.9619, -0.1913, -0.5052), (0.9619, -0.1913, 0.5052), (0.5449, -0.8155, 0.5052), (0.5449, -0.8155, -0.5052), (0.8155, -0.5449, -0.5052), (0.8155, -0.5449, 0.5052), (0.1913, -0.9619, 0.5052), (0.1913, -0.9619, -0.5052), (0.5449, -0.8155, -0.5052), (0.5449, -0.8155, 0.5052), (-0.1913, -0.9619, 0.5052), (-0.1913, -0.9619, -0.5052), (0.1913, -0.9619, -0.5052), (0.1913, -0.9619, 0.5052), (-0.5449, -0.8155, 0.5052), (-0.5449, -0.8155, -0.5052), (-0.1913, -0.9619, -0.5052), (-0.1913, -0.9619, 0.5052), (-0.8155, -0.5449, 0.5052), (-0.8155, -0.5449, -0.5052), (-0.5449, -0.8155, -0.5052), (-0.5449, -0.8155, 0.5052), (-0.9619, -0.1913, 0.5052), (-0.9619, -0.1913, -0.5052), (-0.8155, -0.5449, -0.5052), (-0.8155, -0.5449, 0.5052), (-0.9619, 0.1913, 0.5052), (-0.9619, 0.1913, -0.5052), (-0.9619, -0.1913, -0.5052), (-0.9619, -0.1913, 0.5052), (-0.8155, 0.5449, 0.5052), (-0.8155, 0.5449, -0.5052), (-0.9619, 0.1913, -0.5052), (-0.9619, 0.1913, 0.5052), (-0.5449, 0.8155, 0.5052), (-0.5449, 0.8155, -0.5052), (-0.8155, 0.5449, -0.5052), (-0.8155, 0.5449, 0.5052), (-0.1913, 0.9619, 0.5052), (-0.1913, 0.9619, -0.5052), (-0.5449, 0.8155, -0.5052), (-0.5449, 0.8155, 0.5052), (-0.08536, 0.7637, 0.5052), (0.1474, 0.7415, 0.5052), (0.4201, 0.6285, 0.5052), (0.6364, 0.409, 0.5052), (0.7415, 0.1471, 0.5052)], [], [(60, 1, 64), (4, 11, 66), (8, 15, 67), (2, 7, 65), (12, 19, 68), (5, 4, 7, 6), (1, 0, 3, 2), (9, 8, 11, 10), (12, 15, 14, 13), (18, 17, 16, 19), (22, 21, 20, 23), (25, 24, 27, 26), (29, 28, 31, 30), (33, 32, 35, 34), (37, 36, 39, 38), (41, 40, 43, 42), (46, 45, 44, 47), (49, 48, 51, 50), (52, 55, 54, 53), (57, 56, 59, 58), (61, 60, 63, 62)])
me_005.polygons.foreach_set('use_smooth', [True] * 21)
_uv = me_005.uv_layers.new(name='UVマップ')
_uv.uv.foreach_set('vector', [0.03125, 0.8171, 0.03125, 0.8171, 0.03125, 0.8171, 0.9062, 0.8171, 0.9062, 0.8171, 0.9062, 0.8171, 0.8438, 0.8171, 0.8437, 0.8171, 0.8438, 0.8171, 0.9688, 0.8171, 0.9688, 0.8171, 0.9688, 0.8171, 0.7812, 0.8171, 0.7812, 0.8171, 0.7812, 0.8171, 0.9062, 0.6829, 0.9062, 0.8171, 0.9688, 0.8171, 0.9687, 0.6829, 0.03125, 0.8171, 0.03125, 0.6829, 0.0, 0.6829, 0.0, 0.8171, 0.8438, 0.6829, 0.8438, 0.8171, 0.9062, 0.8171, 0.9062, 0.6829, 0.7812, 0.8171, 0.8437, 0.8171, 0.8437, 0.6829, 0.7812, 0.6829, 0.7812, 0.6829, 0.7188, 0.6829, 0.7188, 0.8171, 0.7812, 0.8171, 0.7187, 0.6829, 0.6562, 0.6829, 0.6562, 0.8171, 0.7187, 0.8171, 0.5938, 0.6829, 0.5938, 0.8171, 0.6562, 0.8171, 0.6562, 0.6829, 0.5312, 0.6829, 0.5312, 0.8171, 0.5938, 0.8171, 0.5938, 0.6829, 0.4688, 0.6829, 0.4688, 0.8171, 0.5312, 0.8171, 0.5312, 0.6829, 0.4062, 0.6829, 0.4062, 0.8171, 0.4688, 0.8171, 0.4687, 0.6829, 0.3438, 0.6829, 0.3438, 0.8171, 0.4062, 0.8171, 0.4062, 0.6829, 0.3437, 0.6829, 0.2813, 0.6829, 0.2813, 0.8171, 0.3437, 0.8171, 0.2188, 0.6829, 0.2188, 0.8171, 0.2812, 0.8171, 0.2812, 0.6829, 0.1563, 0.8171, 0.2187, 0.8171, 0.2187, 0.6829, 0.1563, 0.6829, 0.09375, 0.6829, 0.09375, 0.8171, 0.1562, 0.8171, 0.1562, 0.6829, 0.03125, 0.6829, 0.03125, 0.8171, 0.09375, 0.8171, 0.09375, 0.6829])
me_005.use_remesh_fix_poles = True
me_005.use_remesh_preserve_attributes = False
me_005.use_mirror_vertex_groups = False
me_005.update()

# ---- objects
ob_x = bpy.data.objects.new('円柱', me_001)
ob_001 = bpy.data.objects.new('円柱.001', me_002)
ob_003 = bpy.data.objects.new('円柱.003', me_004)
ob_002 = bpy.data.objects.new('円柱.002', me_005)

# ---- transforms, parenting, visibility, modifiers, constraints
ob_x.location = (0.0, 0.0, 0.0)
ob_x.rotation_euler = (1.571, -0.0, 0.0)
ob_x.scale = (1.0, 1.0, 2.624)
ob_x.lineart.crease_threshold = 0.0
ob_001.location = (0.0, 0.0, 0.0)
ob_001.rotation_euler = (1.571, -0.0, 0.0)
ob_001.scale = (1.0, 1.0, 2.129)
ob_001.lineart.crease_threshold = 0.0
ob_003.location = (0.0, 2.665, 0.0)
ob_003.rotation_euler = (-1.571, -0.0, 0.0)
ob_003.scale = (0.2558, 0.2558, 0.09513)
ob_003.lineart.crease_threshold = 0.0
ob_002.location = (0.0, 0.0, 0.0)
ob_002.rotation_euler = (1.571, -0.0, 0.0)
ob_002.scale = (0.8735, 0.8735, 2.624)
ob_002.lineart.crease_threshold = 0.0

# ---- collection membership
col_collection.objects.link(ob_x)
col_collection.objects.link(ob_001)
col_collection.objects.link(ob_003)
col_collection.objects.link(ob_002)

# ---- scene / render settings (as saved in the file)
scene.frame_start = 1; scene.frame_end = 250; scene.frame_set(1)
scene.render.engine = 'BLENDER_EEVEE_NEXT'
scene.cycles.use_denoising = False
scene.cycles.samples = 128
scene.cycles.sampling_pattern = 'TABULATED_SOBOL'
scene.cycles.use_adaptive_sampling = False
scene.cycles.use_light_tree = False
scene.view_settings.view_transform = 'Filmic'
bpy.context.view_layer.update()

# ---- added for rendering (the .blend has no active camera and no usable light): camera, sun
cam_auto = bpy.data.cameras.new('AutoCamera')
cam_auto.lens = 50.0
cam_auto.sensor_width = 36.0
cam_auto.clip_end = 1000.0
ob_auto_camera = bpy.data.objects.new('AutoCamera', cam_auto)
scene.collection.objects.link(ob_auto_camera)
ob_auto_camera.location = (5.69625, -6.83652, 4.557)
ob_auto_camera.rotation_euler = (1.09748, -7.21219e-08, 0.694738)
scene.camera = ob_auto_camera
light_auto_sun = bpy.data.lights.new('AutoSun', 'SUN')
light_auto_sun.energy = 3.0
light_auto_sun.angle = 0.0523599
ob_auto_sun = bpy.data.objects.new('AutoSun', light_auto_sun)
scene.collection.objects.link(ob_auto_sun)
ob_auto_sun.rotation_euler = (0.872665, 0.174533, 0.523599)
bpy.context.view_layer.update()
